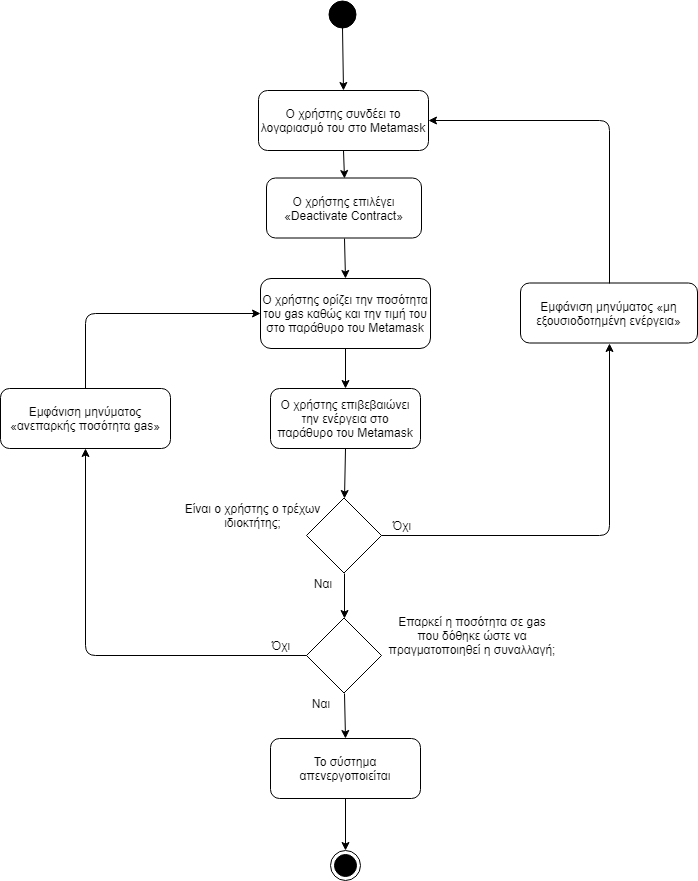

The diagram above was exported from draw.io. Its source (the exported page's mxGraphModel, read from the mxfile embedded in the PNG):
<mxGraphModel dx="1394" dy="-467" grid="1" gridSize="10" guides="1" tooltips="1" connect="1" arrows="1" fold="1" page="1" pageScale="1" pageWidth="827" pageHeight="1169" math="0" shadow="0">
  <root>
    <mxCell id="0" />
    <mxCell id="1" parent="0" />
    <mxCell id="jA-z4flan81q4guWQczt-1" value="" style="ellipse;whiteSpace=wrap;html=1;aspect=fixed;fillColor=#000000;gradientColor=none;" parent="1" vertex="1">
      <mxGeometry x="398" y="1200" width="27" height="27" as="geometry" />
    </mxCell>
    <mxCell id="jA-z4flan81q4guWQczt-2" value="Ο χρήστης επιλέγει «Deactivate Contract»" style="rounded=1;whiteSpace=wrap;html=1;fillColor=#ffffff;gradientColor=none;" parent="1" vertex="1">
      <mxGeometry x="336" y="1377.5" width="155" height="60" as="geometry" />
    </mxCell>
    <mxCell id="jA-z4flan81q4guWQczt-4" value="Ο χρήστης ορίζει την ποσότητα του gas καθώς και την τιμή του στο παράθυρο του Metamask" style="rounded=1;whiteSpace=wrap;html=1;fillColor=#ffffff;gradientColor=none;" parent="1" vertex="1">
      <mxGeometry x="330" y="1478" width="170" height="70" as="geometry" />
    </mxCell>
    <mxCell id="jA-z4flan81q4guWQczt-5" value="Ο χρήστης επιβεβαιώνει την ενέργεια στο παράθυρο του Metamask" style="rounded=1;whiteSpace=wrap;html=1;fillColor=#ffffff;gradientColor=none;" parent="1" vertex="1">
      <mxGeometry x="340" y="1588" width="150" height="60" as="geometry" />
    </mxCell>
    <mxCell id="jA-z4flan81q4guWQczt-6" value="" style="rhombus;whiteSpace=wrap;html=1;fillColor=#ffffff;gradientColor=none;" parent="1" vertex="1">
      <mxGeometry x="376" y="1697.5" width="75" height="75" as="geometry" />
    </mxCell>
    <mxCell id="jA-z4flan81q4guWQczt-7" value="Είναι ο χρήστης ο τρέχων ιδιοκτήτης;" style="text;html=1;strokeColor=none;fillColor=none;align=center;verticalAlign=middle;whiteSpace=wrap;rounded=0;" parent="1" vertex="1">
      <mxGeometry x="232.5" y="1695" width="179" height="40" as="geometry" />
    </mxCell>
    <mxCell id="jA-z4flan81q4guWQczt-8" value="Όχι" style="text;html=1;strokeColor=none;fillColor=none;align=center;verticalAlign=middle;whiteSpace=wrap;rounded=0;" parent="1" vertex="1">
      <mxGeometry x="450.5" y="1715" width="40" height="20" as="geometry" />
    </mxCell>
    <mxCell id="jA-z4flan81q4guWQczt-11" value="Ναι" style="text;html=1;strokeColor=none;fillColor=none;align=center;verticalAlign=middle;whiteSpace=wrap;rounded=0;" parent="1" vertex="1">
      <mxGeometry x="371.5" y="1772.5" width="40" height="20" as="geometry" />
    </mxCell>
    <mxCell id="jA-z4flan81q4guWQczt-14" value="Το σύστημα απενεργοποιείται" style="rounded=1;whiteSpace=wrap;html=1;fillColor=#ffffff;gradientColor=none;" parent="1" vertex="1">
      <mxGeometry x="340" y="1938" width="150" height="60" as="geometry" />
    </mxCell>
    <mxCell id="jA-z4flan81q4guWQczt-15" value="" style="rhombus;whiteSpace=wrap;html=1;aspect=fixed;" parent="1" vertex="1">
      <mxGeometry x="376" y="1817.5" width="75" height="75" as="geometry" />
    </mxCell>
    <mxCell id="jA-z4flan81q4guWQczt-16" value="Όχι" style="text;html=1;strokeColor=none;fillColor=none;align=center;verticalAlign=middle;whiteSpace=wrap;rounded=0;" parent="1" vertex="1">
      <mxGeometry x="330" y="1835" width="40" height="20" as="geometry" />
    </mxCell>
    <mxCell id="jA-z4flan81q4guWQczt-17" value="Ο χρήστης συνδέει το λογαριασμό του στο Metamask" style="rounded=1;whiteSpace=wrap;html=1;fillColor=#ffffff;gradientColor=none;" parent="1" vertex="1">
      <mxGeometry x="328" y="1290" width="170" height="60" as="geometry" />
    </mxCell>
    <mxCell id="jA-z4flan81q4guWQczt-18" value="Ναι" style="text;html=1;strokeColor=none;fillColor=none;align=center;verticalAlign=middle;whiteSpace=wrap;rounded=0;" parent="1" vertex="1">
      <mxGeometry x="370" y="1892.5" width="40" height="20" as="geometry" />
    </mxCell>
    <mxCell id="jA-z4flan81q4guWQczt-20" value="Εμφάνιση μηνύματος «μη εξουσιοδοτημένη ενέργεια»" style="rounded=1;whiteSpace=wrap;html=1;fillColor=#ffffff;gradientColor=none;" parent="1" vertex="1">
      <mxGeometry x="590" y="1482.5" width="177" height="60" as="geometry" />
    </mxCell>
    <mxCell id="jA-z4flan81q4guWQczt-21" value="Εμφάνιση μηνύματος «ανεπαρκής ποσότητα gas»" style="rounded=1;whiteSpace=wrap;html=1;" parent="1" vertex="1">
      <mxGeometry x="70" y="1588" width="170" height="60" as="geometry" />
    </mxCell>
    <mxCell id="jA-z4flan81q4guWQczt-22" value="Επαρκεί η ποσότητα σε gas που δόθηκε ώστε να πραγματοποιηθεί η συναλλαγή;" style="text;html=1;strokeColor=none;fillColor=none;align=center;verticalAlign=middle;whiteSpace=wrap;rounded=0;" parent="1" vertex="1">
      <mxGeometry x="457" y="1805" width="170" height="60" as="geometry" />
    </mxCell>
    <mxCell id="jA-z4flan81q4guWQczt-23" value="" style="endArrow=classic;html=1;exitX=0.5;exitY=1;exitDx=0;exitDy=0;entryX=0.5;entryY=0;entryDx=0;entryDy=0;" parent="1" source="jA-z4flan81q4guWQczt-1" target="jA-z4flan81q4guWQczt-17" edge="1">
      <mxGeometry width="50" height="50" relative="1" as="geometry">
        <mxPoint x="530" y="1252" as="sourcePoint" />
        <mxPoint x="580" y="1202" as="targetPoint" />
      </mxGeometry>
    </mxCell>
    <mxCell id="jA-z4flan81q4guWQczt-25" value="" style="endArrow=classic;html=1;exitX=0.5;exitY=1;exitDx=0;exitDy=0;entryX=0.5;entryY=0;entryDx=0;entryDy=0;" parent="1" source="jA-z4flan81q4guWQczt-17" target="jA-z4flan81q4guWQczt-2" edge="1">
      <mxGeometry width="50" height="50" relative="1" as="geometry">
        <mxPoint x="422" y="1237" as="sourcePoint" />
        <mxPoint x="423" y="1300" as="targetPoint" />
      </mxGeometry>
    </mxCell>
    <mxCell id="jA-z4flan81q4guWQczt-26" value="" style="endArrow=classic;html=1;exitX=0.5;exitY=1;exitDx=0;exitDy=0;entryX=0.5;entryY=0;entryDx=0;entryDy=0;" parent="1" source="jA-z4flan81q4guWQczt-2" target="jA-z4flan81q4guWQczt-4" edge="1">
      <mxGeometry width="50" height="50" relative="1" as="geometry">
        <mxPoint x="432" y="1247" as="sourcePoint" />
        <mxPoint x="433" y="1310" as="targetPoint" />
      </mxGeometry>
    </mxCell>
    <mxCell id="jA-z4flan81q4guWQczt-27" value="" style="endArrow=classic;html=1;exitX=0.5;exitY=1;exitDx=0;exitDy=0;entryX=0.5;entryY=0;entryDx=0;entryDy=0;" parent="1" source="jA-z4flan81q4guWQczt-4" target="jA-z4flan81q4guWQczt-5" edge="1">
      <mxGeometry width="50" height="50" relative="1" as="geometry">
        <mxPoint x="442" y="1257" as="sourcePoint" />
        <mxPoint x="443" y="1320" as="targetPoint" />
      </mxGeometry>
    </mxCell>
    <mxCell id="jA-z4flan81q4guWQczt-28" value="" style="endArrow=classic;html=1;exitX=0.5;exitY=1;exitDx=0;exitDy=0;entryX=0.5;entryY=0;entryDx=0;entryDy=0;" parent="1" source="jA-z4flan81q4guWQczt-5" target="jA-z4flan81q4guWQczt-6" edge="1">
      <mxGeometry width="50" height="50" relative="1" as="geometry">
        <mxPoint x="452" y="1267" as="sourcePoint" />
        <mxPoint x="453" y="1330" as="targetPoint" />
      </mxGeometry>
    </mxCell>
    <mxCell id="jA-z4flan81q4guWQczt-29" value="" style="endArrow=classic;html=1;exitX=0.5;exitY=1;exitDx=0;exitDy=0;entryX=0.5;entryY=0;entryDx=0;entryDy=0;" parent="1" source="jA-z4flan81q4guWQczt-6" target="jA-z4flan81q4guWQczt-15" edge="1">
      <mxGeometry width="50" height="50" relative="1" as="geometry">
        <mxPoint x="424" y="1658" as="sourcePoint" />
        <mxPoint x="424" y="1708" as="targetPoint" />
      </mxGeometry>
    </mxCell>
    <mxCell id="jA-z4flan81q4guWQczt-30" value="" style="endArrow=classic;html=1;exitX=0.5;exitY=1;exitDx=0;exitDy=0;entryX=0.5;entryY=0;entryDx=0;entryDy=0;" parent="1" source="jA-z4flan81q4guWQczt-15" target="jA-z4flan81q4guWQczt-14" edge="1">
      <mxGeometry width="50" height="50" relative="1" as="geometry">
        <mxPoint x="434" y="1668" as="sourcePoint" />
        <mxPoint x="434" y="1718" as="targetPoint" />
      </mxGeometry>
    </mxCell>
    <mxCell id="jA-z4flan81q4guWQczt-31" value="" style="endArrow=classic;html=1;exitX=0.5;exitY=1;exitDx=0;exitDy=0;entryX=0.5;entryY=0;entryDx=0;entryDy=0;" parent="1" source="jA-z4flan81q4guWQczt-14" target="CdddQ62tll53XnyD8728-1" edge="1">
      <mxGeometry width="50" height="50" relative="1" as="geometry">
        <mxPoint x="444" y="1678" as="sourcePoint" />
        <mxPoint x="416" y="2050" as="targetPoint" />
      </mxGeometry>
    </mxCell>
    <mxCell id="jA-z4flan81q4guWQczt-32" value="" style="endArrow=classic;html=1;entryX=0.5;entryY=1;entryDx=0;entryDy=0;exitX=1;exitY=0.5;exitDx=0;exitDy=0;" parent="1" source="jA-z4flan81q4guWQczt-6" target="jA-z4flan81q4guWQczt-20" edge="1">
      <mxGeometry width="50" height="50" relative="1" as="geometry">
        <mxPoint x="550" y="1660" as="sourcePoint" />
        <mxPoint x="454" y="1738" as="targetPoint" />
        <Array as="points">
          <mxPoint x="679" y="1735" />
        </Array>
      </mxGeometry>
    </mxCell>
    <mxCell id="jA-z4flan81q4guWQczt-33" value="" style="endArrow=classic;html=1;exitX=0;exitY=0.5;exitDx=0;exitDy=0;entryX=0.5;entryY=1;entryDx=0;entryDy=0;" parent="1" source="jA-z4flan81q4guWQczt-15" target="jA-z4flan81q4guWQczt-21" edge="1">
      <mxGeometry width="50" height="50" relative="1" as="geometry">
        <mxPoint x="464" y="1698" as="sourcePoint" />
        <mxPoint x="464" y="1748" as="targetPoint" />
        <Array as="points">
          <mxPoint x="155" y="1855" />
        </Array>
      </mxGeometry>
    </mxCell>
    <mxCell id="jA-z4flan81q4guWQczt-34" value="" style="endArrow=classic;html=1;exitX=0.5;exitY=0;exitDx=0;exitDy=0;entryX=1;entryY=0.5;entryDx=0;entryDy=0;" parent="1" source="jA-z4flan81q4guWQczt-20" target="jA-z4flan81q4guWQczt-17" edge="1">
      <mxGeometry width="50" height="50" relative="1" as="geometry">
        <mxPoint x="474" y="1708" as="sourcePoint" />
        <mxPoint x="474" y="1758" as="targetPoint" />
        <Array as="points">
          <mxPoint x="679" y="1320" />
        </Array>
      </mxGeometry>
    </mxCell>
    <mxCell id="jA-z4flan81q4guWQczt-35" value="" style="endArrow=classic;html=1;exitX=0.5;exitY=0;exitDx=0;exitDy=0;entryX=0;entryY=0.5;entryDx=0;entryDy=0;" parent="1" source="jA-z4flan81q4guWQczt-21" target="jA-z4flan81q4guWQczt-4" edge="1">
      <mxGeometry width="50" height="50" relative="1" as="geometry">
        <mxPoint x="484" y="1718" as="sourcePoint" />
        <mxPoint x="484" y="1768" as="targetPoint" />
        <Array as="points">
          <mxPoint x="155" y="1513" />
        </Array>
      </mxGeometry>
    </mxCell>
    <mxCell id="CdddQ62tll53XnyD8728-1" value="" style="ellipse;html=1;shape=endState;fillColor=#000000;strokeColor=#000000;" vertex="1" parent="1">
      <mxGeometry x="400" y="2050" width="30" height="30" as="geometry" />
    </mxCell>
  </root>
</mxGraphModel>